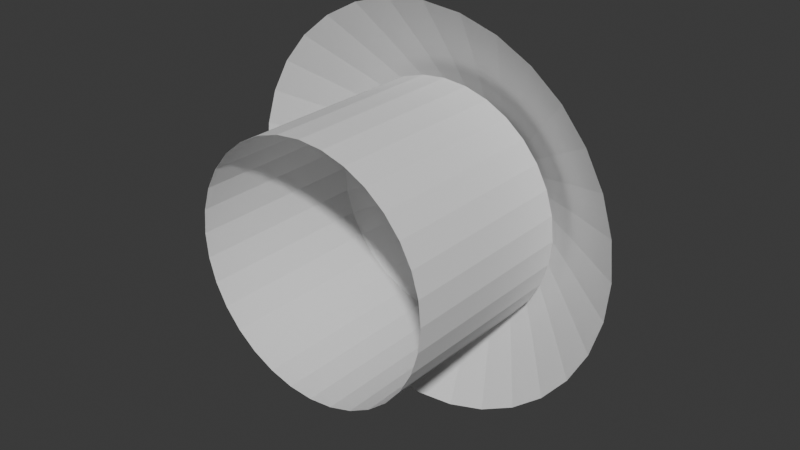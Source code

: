# Source: beam.blend  (saved by Blender 5.1.30; exported with 4.5.12 LTS)
import bpy
from mathutils import Matrix  # noqa: F401  (used for matrix-valued properties, if any)

bpy.ops.wm.read_factory_settings(use_empty=True)
scene = bpy.context.scene
scene.name = 'Scene'

# ---- collections
col_collection = bpy.data.collections.new('Collection'); scene.collection.children.link(col_collection)

# ---- world
world_world = bpy.data.worlds.new('World'); scene.world = world_world
world_world.use_nodes = True; world_world.node_tree.nodes.clear()
_N = world_world.node_tree.nodes; _L = world_world.node_tree.links
n0 = _N.new('ShaderNodeOutputWorld'); n0.name = 'World Output'; n0.location = (200, 100)
n1 = _N.new('ShaderNodeBackground'); n1.name = 'Background'; n1.location = (-200, 100)
n1.inputs[0].default_value = (0.05088, 0.05088, 0.05088, 1.0)
_L.new(n1.outputs[0], n0.inputs[0])
n0.is_active_output = True
world_world.color = (0.05088, 0.05088, 0.05088)
world_world.sun_shadow_jitter_overblur = 0.0

# ---- meshes
me_cylinder = bpy.data.meshes.new('Cylinder')
me_cylinder.from_pydata([(6.051e-09, 0.5002, -1.323), (-7.615e-09, 1.629, -0.5702), (0.09758, 0.4906, -1.323), (0.3178, 1.598, -0.5702), (0.1914, 0.4621, -1.323), (0.6234, 1.505, -0.5702), (0.2779, 0.4159, -1.323), (0.905, 1.354, -0.5702), (0.3537, 0.3537, -1.323), (1.152, 1.152, -0.5702), (0.4159, 0.2779, -1.323), (1.354, 0.905, -0.5702), (0.4621, 0.1914, -1.323), (1.505, 0.6234, -0.5702), (0.4906, 0.09758, -1.323), (1.598, 0.3178, -0.5702), (0.5002, 1.927e-08, -1.323), (1.629, 1.239e-07, -0.5702), (0.4906, -0.09758, -1.323), (1.598, -0.3178, -0.5702), (0.4621, -0.1914, -1.323), (1.505, -0.6234, -0.5702), (0.4159, -0.2779, -1.323), (1.354, -0.905, -0.5702), (0.3537, -0.3537, -1.323), (1.152, -1.152, -0.5702), (0.2779, -0.4159, -1.323), (0.905, -1.354, -0.5702), (0.1914, -0.4621, -1.323), (0.6234, -1.505, -0.5702), (0.09758, -0.4906, -1.323), (0.3178, -1.598, -0.5702), (6.051e-09, -0.5002, -1.323), (-7.615e-09, -1.629, -0.5702), (-0.09758, -0.4906, -1.323), (-0.3178, -1.598, -0.5702), (-0.1914, -0.4621, -1.323), (-0.6234, -1.505, -0.5702), (-0.2779, -0.4159, -1.323), (-0.905, -1.354, -0.5702), (-0.3537, -0.3537, -1.323), (-1.152, -1.152, -0.5702), (-0.4159, -0.2779, -1.323), (-1.354, -0.905, -0.5702), (-0.4621, -0.1914, -1.323), (-1.505, -0.6234, -0.5702), (-0.4906, -0.09758, -1.323), (-1.598, -0.3178, -0.5702), (-0.5002, 1.927e-08, -1.323), (-1.629, 1.239e-07, -0.5702), (-0.4906, 0.09758, -1.323), (-1.598, 0.3178, -0.5702), (-0.4621, 0.1914, -1.323), (-1.505, 0.6234, -0.5702), (-0.4159, 0.2779, -1.323), (-1.354, 0.905, -0.5702), (-0.3537, 0.3537, -1.323), (-1.152, 1.152, -0.5702), (-0.2779, 0.4159, -1.323), (-0.905, 1.354, -0.5702), (-0.1914, 0.4621, -1.323), (-0.6234, 1.505, -0.5702), (-0.09758, 0.4906, -1.323), (-0.3178, 1.598, -0.5702), (-3.807e-09, 1.314, -0.7875), (0.2564, 1.289, -0.7875), (0.503, 1.214, -0.7875), (0.7303, 1.093, -0.7875), (0.9295, 0.9295, -0.7875), (1.093, 0.7303, -0.7875), (1.214, 0.503, -0.7875), (1.289, 0.2564, -0.7875), (1.314, 6.211e-08, -0.7875), (1.289, -0.2564, -0.7875), (1.214, -0.503, -0.7875), (1.093, -0.7303, -0.7875), (0.9295, -0.9295, -0.7875), (0.7303, -1.093, -0.7875), (0.503, -1.214, -0.7875), (0.2564, -1.289, -0.7875), (-3.807e-09, -1.314, -0.7875), (-0.2564, -1.289, -0.7875), (-0.503, -1.214, -0.7875), (-0.7303, -1.093, -0.7875), (-0.9295, -0.9295, -0.7875), (-1.093, -0.7303, -0.7875), (-1.214, -0.503, -0.7875), (-1.289, -0.2564, -0.7875), (-1.314, 6.211e-08, -0.7875), (-1.289, 0.2564, -0.7875), (-1.214, 0.503, -0.7875), (-1.093, 0.7303, -0.7875), (-0.9295, 0.9295, -0.7875), (-0.7303, 1.093, -0.7875), (-0.503, 1.214, -0.7875), (-0.2564, 1.289, -0.7875), (-5.711e-09, 1.472, -0.6788), (0.2871, 1.443, -0.6788), (0.5632, 1.36, -0.6788), (0.8176, 1.224, -0.6788), (1.041, 1.041, -0.6788), (1.224, 0.8176, -0.6788), (1.36, 0.5632, -0.6788), (1.443, 0.2871, -0.6788), (1.472, 9.298e-08, -0.6788), (1.443, -0.2871, -0.6788), (1.36, -0.5632, -0.6788), (1.224, -0.8176, -0.6788), (1.041, -1.041, -0.6788), (0.8176, -1.224, -0.6788), (0.5632, -1.36, -0.6788), (0.2871, -1.443, -0.6788), (-5.711e-09, -1.472, -0.6788), (-0.2871, -1.443, -0.6788), (-0.5632, -1.36, -0.6788), (-0.8176, -1.224, -0.6788), (-1.041, -1.041, -0.6788), (-1.224, -0.8176, -0.6788), (-1.36, -0.5632, -0.6788), (-1.443, -0.2871, -0.6788), (-1.472, 9.298e-08, -0.6788), (-1.443, 0.2871, -0.6788), (-1.36, 0.5632, -0.6788), (-1.224, 0.8176, -0.6788), (-1.041, 1.041, -0.6788), (-0.8176, 1.224, -0.6788), (-0.5632, 1.36, -0.6788), (-0.2871, 1.443, -0.6788), (0.2258, 1.135, -0.8961), (0.4429, 1.069, -0.8961), (0.6429, 0.9622, -0.8961), (0.8183, 0.8183, -0.8961), (0.9622, 0.6429, -0.8961), (1.069, 0.4429, -0.8961), (1.135, 0.2258, -0.8961), (1.157, 3.123e-08, -0.8961), (1.135, -0.2258, -0.8961), (1.069, -0.4429, -0.8961), (0.9622, -0.6429, -0.8961), (0.8183, -0.8183, -0.8961), (0.6429, -0.9622, -0.8961), (0.4429, -1.069, -0.8961), (0.2258, -1.135, -0.8961), (-1.904e-09, -1.157, -0.8961), (-0.2258, -1.135, -0.8961), (-0.4429, -1.069, -0.8961), (-0.6429, -0.9622, -0.8961), (-0.8183, -0.8183, -0.8961), (-0.9622, -0.6429, -0.8961), (-1.069, -0.4429, -0.8961), (-1.135, -0.2258, -0.8961), (-1.157, 3.123e-08, -0.8961), (-1.135, 0.2258, -0.8961), (-1.069, 0.4429, -0.8961), (-0.9622, 0.6429, -0.8961), (-0.8183, 0.8183, -0.8961), (-0.6429, 0.9622, -0.8961), (-0.4429, 1.069, -0.8961), (-0.2258, 1.135, -0.8961), (-1.904e-09, 1.157, -0.8961)], [], [(96, 1, 3, 97), (97, 3, 5, 98), (98, 5, 7, 99), (99, 7, 9, 100), (100, 9, 11, 101), (101, 11, 13, 102), (102, 13, 15, 103), (103, 15, 17, 104), (104, 17, 19, 105), (105, 19, 21, 106), (106, 21, 23, 107), (107, 23, 25, 108), (108, 25, 27, 109), (109, 27, 29, 110), (110, 29, 31, 111), (111, 31, 33, 112), (112, 33, 35, 113), (113, 35, 37, 114), (114, 37, 39, 115), (115, 39, 41, 116), (116, 41, 43, 117), (117, 43, 45, 118), (118, 45, 47, 119), (119, 47, 49, 120), (120, 49, 51, 121), (121, 51, 53, 122), (122, 53, 55, 123), (123, 55, 57, 124), (124, 57, 59, 125), (125, 59, 61, 126), (126, 61, 63, 127), (127, 63, 1, 96), (158, 95, 64, 159), (157, 94, 95, 158), (156, 93, 94, 157), (155, 92, 93, 156), (154, 91, 92, 155), (153, 90, 91, 154), (152, 89, 90, 153), (151, 88, 89, 152), (150, 87, 88, 151), (149, 86, 87, 150), (148, 85, 86, 149), (147, 84, 85, 148), (146, 83, 84, 147), (145, 82, 83, 146), (144, 81, 82, 145), (143, 80, 81, 144), (142, 79, 80, 143), (141, 78, 79, 142), (140, 77, 78, 141), (139, 76, 77, 140), (138, 75, 76, 139), (137, 74, 75, 138), (136, 73, 74, 137), (135, 72, 73, 136), (134, 71, 72, 135), (133, 70, 71, 134), (132, 69, 70, 133), (131, 68, 69, 132), (130, 67, 68, 131), (129, 66, 67, 130), (128, 65, 66, 129), (159, 64, 65, 128), (95, 127, 96, 64), (94, 126, 127, 95), (93, 125, 126, 94), (92, 124, 125, 93), (91, 123, 124, 92), (90, 122, 123, 91), (89, 121, 122, 90), (88, 120, 121, 89), (87, 119, 120, 88), (86, 118, 119, 87), (85, 117, 118, 86), (84, 116, 117, 85), (83, 115, 116, 84), (82, 114, 115, 83), (81, 113, 114, 82), (80, 112, 113, 81), (79, 111, 112, 80), (78, 110, 111, 79), (77, 109, 110, 78), (76, 108, 109, 77), (75, 107, 108, 76), (74, 106, 107, 75), (73, 105, 106, 74), (72, 104, 105, 73), (71, 103, 104, 72), (70, 102, 103, 71), (69, 101, 102, 70), (68, 100, 101, 69), (67, 99, 100, 68), (66, 98, 99, 67), (65, 97, 98, 66), (64, 96, 97, 65), (0, 159, 128, 2), (2, 128, 129, 4), (4, 129, 130, 6), (6, 130, 131, 8), (8, 131, 132, 10), (10, 132, 133, 12), (12, 133, 134, 14), (14, 134, 135, 16), (16, 135, 136, 18), (18, 136, 137, 20), (20, 137, 138, 22), (22, 138, 139, 24), (24, 139, 140, 26), (26, 140, 141, 28), (28, 141, 142, 30), (30, 142, 143, 32), (32, 143, 144, 34), (34, 144, 145, 36), (36, 145, 146, 38), (38, 146, 147, 40), (40, 147, 148, 42), (42, 148, 149, 44), (44, 149, 150, 46), (46, 150, 151, 48), (48, 151, 152, 50), (50, 152, 153, 52), (52, 153, 154, 54), (54, 154, 155, 56), (56, 155, 156, 58), (58, 156, 157, 60), (60, 157, 158, 62), (62, 158, 159, 0)])
_uv = me_cylinder.uv_layers.new(name='UVMap')
_uv.uv.foreach_set('vector', [1.0, 0.75, 1.0, 1.0, 0.9688, 1.0, 0.9688, 0.75, 0.9688, 0.75, 0.9688, 1.0, 0.9375, 1.0, 0.9375, 0.75, 0.9375, 0.75, 0.9375, 1.0, 0.9062, 1.0, 0.9063, 0.75, 0.9063, 0.75, 0.9062, 1.0, 0.875, 1.0, 0.875, 0.75, 0.875, 0.75, 0.875, 1.0, 0.8438, 1.0, 0.8438, 0.75, 0.8438, 0.75, 0.8438, 1.0, 0.8125, 1.0, 0.8125, 0.75, 0.8125, 0.75, 0.8125, 1.0, 0.7812, 1.0, 0.7812, 0.75, 0.7812, 0.75, 0.7812, 1.0, 0.75, 1.0, 0.75, 0.75, 0.75, 0.75, 0.75, 1.0, 0.7188, 1.0, 0.7188, 0.75, 0.7188, 0.75, 0.7188, 1.0, 0.6875, 1.0, 0.6875, 0.75, 0.6875, 0.75, 0.6875, 1.0, 0.6562, 1.0, 0.6562, 0.75, 0.6562, 0.75, 0.6562, 1.0, 0.625, 1.0, 0.625, 0.75, 0.625, 0.75, 0.625, 1.0, 0.5938, 1.0, 0.5937, 0.75, 0.5937, 0.75, 0.5938, 1.0, 0.5625, 1.0, 0.5625, 0.75, 0.5625, 0.75, 0.5625, 1.0, 0.5312, 1.0, 0.5312, 0.75, 0.5312, 0.75, 0.5312, 1.0, 0.5, 1.0, 0.5, 0.75, 0.5, 0.75, 0.5, 1.0, 0.4688, 1.0, 0.4688, 0.75, 0.4688, 0.75, 0.4688, 1.0, 0.4375, 1.0, 0.4375, 0.75, 0.4375, 0.75, 0.4375, 1.0, 0.4062, 1.0, 0.4062, 0.75, 0.4062, 0.75, 0.4062, 1.0, 0.375, 1.0, 0.375, 0.75, 0.375, 0.75, 0.375, 1.0, 0.3438, 1.0, 0.3438, 0.75, 0.3438, 0.75, 0.3438, 1.0, 0.3125, 1.0, 0.3125, 0.75, 0.3125, 0.75, 0.3125, 1.0, 0.2812, 1.0, 0.2812, 0.75, 0.2812, 0.75, 0.2812, 1.0, 0.25, 1.0, 0.25, 0.75, 0.25, 0.75, 0.25, 1.0, 0.2188, 1.0, 0.2187, 0.75, 0.2187, 0.75, 0.2188, 1.0, 0.1875, 1.0, 0.1875, 0.75, 0.1875, 0.75, 0.1875, 1.0, 0.1562, 1.0, 0.1562, 0.75, 0.1562, 0.75, 0.1562, 1.0, 0.125, 1.0, 0.125, 0.75, 0.125, 0.75, 0.125, 1.0, 0.09375, 1.0, 0.09375, 0.75, 0.09375, 0.75, 0.09375, 1.0, 0.0625, 1.0, 0.0625, 0.75, 0.0625, 0.75, 0.0625, 1.0, 0.03125, 1.0, 0.03125, 0.75, 0.03125, 0.75, 0.03125, 1.0, 0.0, 1.0, 0.0, 0.75, 0.03125, 0.25, 0.03125, 0.5, 0.0, 0.5, 0.0, 0.25, 0.0625, 0.25, 0.0625, 0.5, 0.03125, 0.5, 0.03125, 0.25, 0.09375, 0.25, 0.09375, 0.5, 0.0625, 0.5, 0.0625, 0.25, 0.125, 0.25, 0.125, 0.5, 0.09375, 0.5, 0.09375, 0.25, 0.1563, 0.25, 0.1562, 0.5, 0.125, 0.5, 0.125, 0.25, 0.1875, 0.25, 0.1875, 0.5, 0.1562, 0.5, 0.1563, 0.25, 0.2187, 0.25, 0.2188, 0.5, 0.1875, 0.5, 0.1875, 0.25, 0.25, 0.25, 0.25, 0.5, 0.2188, 0.5, 0.2187, 0.25, 0.2812, 0.25, 0.2812, 0.5, 0.25, 0.5, 0.25, 0.25, 0.3125, 0.25, 0.3125, 0.5, 0.2812, 0.5, 0.2812, 0.25, 0.3437, 0.25, 0.3438, 0.5, 0.3125, 0.5, 0.3125, 0.25, 0.375, 0.25, 0.375, 0.5, 0.3438, 0.5, 0.3437, 0.25, 0.4062, 0.25, 0.4062, 0.5, 0.375, 0.5, 0.375, 0.25, 0.4375, 0.25, 0.4375, 0.5, 0.4062, 0.5, 0.4062, 0.25, 0.4687, 0.25, 0.4687, 0.5, 0.4375, 0.5, 0.4375, 0.25, 0.5, 0.25, 0.5, 0.5, 0.4687, 0.5, 0.4687, 0.25, 0.5312, 0.25, 0.5312, 0.5, 0.5, 0.5, 0.5, 0.25, 0.5625, 0.25, 0.5625, 0.5, 0.5312, 0.5, 0.5312, 0.25, 0.5938, 0.25, 0.5938, 0.5, 0.5625, 0.5, 0.5625, 0.25, 0.625, 0.25, 0.625, 0.5, 0.5938, 0.5, 0.5938, 0.25, 0.6563, 0.25, 0.6562, 0.5, 0.625, 0.5, 0.625, 0.25, 0.6875, 0.25, 0.6875, 0.5, 0.6562, 0.5, 0.6563, 0.25, 0.7188, 0.25, 0.7188, 0.5, 0.6875, 0.5, 0.6875, 0.25, 0.75, 0.25, 0.75, 0.5, 0.7188, 0.5, 0.7188, 0.25, 0.7812, 0.25, 0.7812, 0.5, 0.75, 0.5, 0.75, 0.25, 0.8125, 0.25, 0.8125, 0.5, 0.7812, 0.5, 0.7812, 0.25, 0.8437, 0.25, 0.8437, 0.5, 0.8125, 0.5, 0.8125, 0.25, 0.875, 0.25, 0.875, 0.5, 0.8437, 0.5, 0.8437, 0.25, 0.9062, 0.25, 0.9062, 0.5, 0.875, 0.5, 0.875, 0.25, 0.9375, 0.25, 0.9375, 0.5, 0.9062, 0.5, 0.9062, 0.25, 0.9688, 0.25, 0.9687, 0.5, 0.9375, 0.5, 0.9375, 0.25, 1.0, 0.25, 1.0, 0.5, 0.9687, 0.5, 0.9688, 0.25, 0.03125, 0.5, 0.03125, 0.75, 0.0, 0.75, 0.0, 0.5, 0.0625, 0.5, 0.0625, 0.75, 0.03125, 0.75, 0.03125, 0.5, 0.09375, 0.5, 0.09375, 0.75, 0.0625, 0.75, 0.0625, 0.5, 0.125, 0.5, 0.125, 0.75, 0.09375, 0.75, 0.09375, 0.5, 0.1562, 0.5, 0.1562, 0.75, 0.125, 0.75, 0.125, 0.5, 0.1875, 0.5, 0.1875, 0.75, 0.1562, 0.75, 0.1562, 0.5, 0.2188, 0.5, 0.2187, 0.75, 0.1875, 0.75, 0.1875, 0.5, 0.25, 0.5, 0.25, 0.75, 0.2187, 0.75, 0.2188, 0.5, 0.2812, 0.5, 0.2812, 0.75, 0.25, 0.75, 0.25, 0.5, 0.3125, 0.5, 0.3125, 0.75, 0.2812, 0.75, 0.2812, 0.5, 0.3438, 0.5, 0.3438, 0.75, 0.3125, 0.75, 0.3125, 0.5, 0.375, 0.5, 0.375, 0.75, 0.3438, 0.75, 0.3438, 0.5, 0.4062, 0.5, 0.4062, 0.75, 0.375, 0.75, 0.375, 0.5, 0.4375, 0.5, 0.4375, 0.75, 0.4062, 0.75, 0.4062, 0.5, 0.4687, 0.5, 0.4688, 0.75, 0.4375, 0.75, 0.4375, 0.5, 0.5, 0.5, 0.5, 0.75, 0.4688, 0.75, 0.4687, 0.5, 0.5312, 0.5, 0.5312, 0.75, 0.5, 0.75, 0.5, 0.5, 0.5625, 0.5, 0.5625, 0.75, 0.5312, 0.75, 0.5312, 0.5, 0.5938, 0.5, 0.5937, 0.75, 0.5625, 0.75, 0.5625, 0.5, 0.625, 0.5, 0.625, 0.75, 0.5937, 0.75, 0.5938, 0.5, 0.6562, 0.5, 0.6562, 0.75, 0.625, 0.75, 0.625, 0.5, 0.6875, 0.5, 0.6875, 0.75, 0.6562, 0.75, 0.6562, 0.5, 0.7188, 0.5, 0.7188, 0.75, 0.6875, 0.75, 0.6875, 0.5, 0.75, 0.5, 0.75, 0.75, 0.7188, 0.75, 0.7188, 0.5, 0.7812, 0.5, 0.7812, 0.75, 0.75, 0.75, 0.75, 0.5, 0.8125, 0.5, 0.8125, 0.75, 0.7812, 0.75, 0.7812, 0.5, 0.8437, 0.5, 0.8438, 0.75, 0.8125, 0.75, 0.8125, 0.5, 0.875, 0.5, 0.875, 0.75, 0.8438, 0.75, 0.8437, 0.5, 0.9062, 0.5, 0.9063, 0.75, 0.875, 0.75, 0.875, 0.5, 0.9375, 0.5, 0.9375, 0.75, 0.9063, 0.75, 0.9062, 0.5, 0.9687, 0.5, 0.9688, 0.75, 0.9375, 0.75, 0.9375, 0.5, 1.0, 0.5, 1.0, 0.75, 0.9688, 0.75, 0.9687, 0.5, 1.0, 0.0, 1.0, 0.25, 0.9688, 0.25, 0.9688, 0.0, 0.9688, 0.0, 0.9688, 0.25, 0.9375, 0.25, 0.9375, 0.0, 0.9375, 0.0, 0.9375, 0.25, 0.9062, 0.25, 0.9062, 0.0, 0.9062, 0.0, 0.9062, 0.25, 0.875, 0.25, 0.875, 0.0, 0.875, 0.0, 0.875, 0.25, 0.8437, 0.25, 0.8438, 0.0, 0.8438, 0.0, 0.8437, 0.25, 0.8125, 0.25, 0.8125, 0.0, 0.8125, 0.0, 0.8125, 0.25, 0.7812, 0.25, 0.7812, 0.0, 0.7812, 0.0, 0.7812, 0.25, 0.75, 0.25, 0.75, 0.0, 0.75, 0.0, 0.75, 0.25, 0.7188, 0.25, 0.7188, 0.0, 0.7188, 0.0, 0.7188, 0.25, 0.6875, 0.25, 0.6875, 0.0, 0.6875, 0.0, 0.6875, 0.25, 0.6563, 0.25, 0.6562, 0.0, 0.6562, 0.0, 0.6563, 0.25, 0.625, 0.25, 0.625, 0.0, 0.625, 0.0, 0.625, 0.25, 0.5938, 0.25, 0.5938, 0.0, 0.5938, 0.0, 0.5938, 0.25, 0.5625, 0.25, 0.5625, 0.0, 0.5625, 0.0, 0.5625, 0.25, 0.5312, 0.25, 0.5312, 0.0, 0.5312, 0.0, 0.5312, 0.25, 0.5, 0.25, 0.5, 0.0, 0.5, 0.0, 0.5, 0.25, 0.4687, 0.25, 0.4688, 0.0, 0.4688, 0.0, 0.4687, 0.25, 0.4375, 0.25, 0.4375, 0.0, 0.4375, 0.0, 0.4375, 0.25, 0.4062, 0.25, 0.4062, 0.0, 0.4062, 0.0, 0.4062, 0.25, 0.375, 0.25, 0.375, 0.0, 0.375, 0.0, 0.375, 0.25, 0.3437, 0.25, 0.3438, 0.0, 0.3438, 0.0, 0.3437, 0.25, 0.3125, 0.25, 0.3125, 0.0, 0.3125, 0.0, 0.3125, 0.25, 0.2812, 0.25, 0.2812, 0.0, 0.2812, 0.0, 0.2812, 0.25, 0.25, 0.25, 0.25, 0.0, 0.25, 0.0, 0.25, 0.25, 0.2187, 0.25, 0.2188, 0.0, 0.2188, 0.0, 0.2187, 0.25, 0.1875, 0.25, 0.1875, 0.0, 0.1875, 0.0, 0.1875, 0.25, 0.1563, 0.25, 0.1562, 0.0, 0.1562, 0.0, 0.1563, 0.25, 0.125, 0.25, 0.125, 0.0, 0.125, 0.0, 0.125, 0.25, 0.09375, 0.25, 0.09375, 0.0, 0.09375, 0.0, 0.09375, 0.25, 0.0625, 0.25, 0.0625, 0.0, 0.0625, 0.0, 0.0625, 0.25, 0.03125, 0.25, 0.03125, 0.0, 0.03125, 0.0, 0.03125, 0.25, 0.0, 0.25, 0.0, 0.0])
me_cylinder.update()
me_cylinder_001 = bpy.data.meshes.new('Cylinder.001')
me_cylinder_001.from_pydata([(6.993e-09, 0.4224, -1.0), (0.0, 1.0, 1.0), (0.0824, 0.4143, -1.0), (0.1951, 0.9808, 1.0), (0.1616, 0.3902, -1.0), (0.3827, 0.9239, 1.0), (0.2347, 0.3512, -1.0), (0.5556, 0.8315, 1.0), (0.2987, 0.2987, -1.0), (0.7071, 0.7071, 1.0), (0.3512, 0.2347, -1.0), (0.8315, 0.5556, 1.0), (0.3902, 0.1616, -1.0), (0.9239, 0.3827, 1.0), (0.4143, 0.0824, -1.0), (0.9808, 0.1951, 1.0), (0.4224, -5.882e-09, -1.0), (1.0, 0.0, 1.0), (0.4143, -0.0824, -1.0), (0.9808, -0.1951, 1.0), (0.3902, -0.1616, -1.0), (0.9239, -0.3827, 1.0), (0.3512, -0.2347, -1.0), (0.8315, -0.5556, 1.0), (0.2987, -0.2987, -1.0), (0.7071, -0.7071, 1.0), (0.2347, -0.3512, -1.0), (0.5556, -0.8315, 1.0), (0.1616, -0.3902, -1.0), (0.3827, -0.9239, 1.0), (0.0824, -0.4143, -1.0), (0.1951, -0.9808, 1.0), (6.993e-09, -0.4224, -1.0), (0.0, -1.0, 1.0), (-0.0824, -0.4143, -1.0), (-0.1951, -0.9808, 1.0), (-0.1616, -0.3902, -1.0), (-0.3827, -0.9239, 1.0), (-0.2347, -0.3512, -1.0), (-0.5556, -0.8315, 1.0), (-0.2987, -0.2987, -1.0), (-0.7071, -0.7071, 1.0), (-0.3512, -0.2347, -1.0), (-0.8315, -0.5556, 1.0), (-0.3902, -0.1616, -1.0), (-0.9239, -0.3827, 1.0), (-0.4143, -0.0824, -1.0), (-0.9808, -0.1951, 1.0), (-0.4224, -5.882e-09, -1.0), (-1.0, 0.0, 1.0), (-0.4143, 0.0824, -1.0), (-0.9808, 0.1951, 1.0), (-0.3902, 0.1616, -1.0), (-0.9239, 0.3827, 1.0), (-0.3512, 0.2347, -1.0), (-0.8315, 0.5556, 1.0), (-0.2987, 0.2987, -1.0), (-0.7071, 0.7071, 1.0), (-0.2347, 0.3512, -1.0), (-0.5556, 0.8315, 1.0), (-0.1616, 0.3902, -1.0), (-0.3827, 0.9239, 1.0), (-0.0824, 0.4143, -1.0), (-0.1951, 0.9808, 1.0), (0.0, 1.0, 0.0), (0.1951, 0.9808, 0.0), (0.3827, 0.9239, 0.0), (0.5556, 0.8315, 0.0), (0.7071, 0.7071, 0.0), (0.8315, 0.5556, 0.0), (0.9239, 0.3827, 0.0), (0.9808, 0.1951, 0.0), (1.0, 0.0, 0.0), (0.9808, -0.1951, 0.0), (0.9239, -0.3827, 0.0), (0.8315, -0.5556, 0.0), (0.7071, -0.7071, 0.0), (0.5556, -0.8315, 0.0), (0.3827, -0.9239, 0.0), (0.1951, -0.9808, 0.0), (0.0, -1.0, 0.0), (-0.1951, -0.9808, 0.0), (-0.3827, -0.9239, 0.0), (-0.5556, -0.8315, 0.0), (-0.7071, -0.7071, 0.0), (-0.8315, -0.5556, 0.0), (-0.9239, -0.3827, 0.0), (-0.9808, -0.1951, 0.0), (-1.0, 0.0, 0.0), (-0.9808, 0.1951, 0.0), (-0.9239, 0.3827, 0.0), (-0.8315, 0.5556, 0.0), (-0.7071, 0.7071, 0.0), (-0.5556, 0.8315, 0.0), (-0.3827, 0.9239, 0.0), (-0.1951, 0.9808, 0.0), (0.1951, 0.9808, -0.5), (0.3827, 0.9239, -0.5), (0.5556, 0.8315, -0.5), (0.7071, 0.7071, -0.5), (0.8315, 0.5556, -0.5), (0.9239, 0.3827, -0.5), (0.9808, 0.1951, -0.5), (1.0, 0.0, -0.5), (0.9808, -0.1951, -0.5), (0.9239, -0.3827, -0.5), (0.8315, -0.5556, -0.5), (0.7071, -0.7071, -0.5), (0.5556, -0.8315, -0.5), (0.3827, -0.9239, -0.5), (0.1951, -0.9808, -0.5), (0.0, -1.0, -0.5), (-0.1951, -0.9808, -0.5), (-0.3827, -0.9239, -0.5), (-0.5556, -0.8315, -0.5), (-0.7071, -0.7071, -0.5), (-0.8315, -0.5556, -0.5), (-0.9239, -0.3827, -0.5), (-0.9808, -0.1951, -0.5), (-1.0, 0.0, -0.5), (-0.9808, 0.1951, -0.5), (-0.9239, 0.3827, -0.5), (-0.8315, 0.5556, -0.5), (-0.7071, 0.7071, -0.5), (-0.5556, 0.8315, -0.5), (-0.3827, 0.9239, -0.5), (-0.1951, 0.9808, -0.5), (0.0, 1.0, -0.5), (0.1461, 0.7345, -0.75), (0.2866, 0.6919, -0.75), (0.416, 0.6227, -0.75), (0.5295, 0.5295, -0.75), (0.6227, 0.416, -0.75), (0.6919, 0.2866, -0.75), (0.7345, 0.1461, -0.75), (0.7489, -4.959e-09, -0.75), (0.7345, -0.1461, -0.75), (0.6919, -0.2866, -0.75), (0.6227, -0.416, -0.75), (0.5295, -0.5295, -0.75), (0.416, -0.6227, -0.75), (0.2866, -0.6919, -0.75), (0.1461, -0.7345, -0.75), (3.041e-09, -0.7489, -0.75), (-0.1461, -0.7345, -0.75), (-0.2866, -0.6919, -0.75), (-0.416, -0.6227, -0.75), (-0.5295, -0.5295, -0.75), (-0.6227, -0.416, -0.75), (-0.6919, -0.2866, -0.75), (-0.7345, -0.1461, -0.75), (-0.7489, -4.959e-09, -0.75), (-0.7345, 0.1461, -0.75), (-0.6919, 0.2866, -0.75), (-0.6227, 0.416, -0.75), (-0.5295, 0.5295, -0.75), (-0.416, 0.6227, -0.75), (-0.2866, 0.6919, -0.75), (-0.1461, 0.7345, -0.75), (3.041e-09, 0.7489, -0.75)], [], [(64, 1, 3, 65), (65, 3, 5, 66), (66, 5, 7, 67), (67, 7, 9, 68), (68, 9, 11, 69), (69, 11, 13, 70), (70, 13, 15, 71), (71, 15, 17, 72), (72, 17, 19, 73), (73, 19, 21, 74), (74, 21, 23, 75), (75, 23, 25, 76), (76, 25, 27, 77), (77, 27, 29, 78), (78, 29, 31, 79), (79, 31, 33, 80), (80, 33, 35, 81), (81, 35, 37, 82), (82, 37, 39, 83), (83, 39, 41, 84), (84, 41, 43, 85), (85, 43, 45, 86), (86, 45, 47, 87), (87, 47, 49, 88), (88, 49, 51, 89), (89, 51, 53, 90), (90, 53, 55, 91), (91, 55, 57, 92), (92, 57, 59, 93), (93, 59, 61, 94), (94, 61, 63, 95), (95, 63, 1, 64), (126, 95, 64, 127), (125, 94, 95, 126), (124, 93, 94, 125), (123, 92, 93, 124), (122, 91, 92, 123), (121, 90, 91, 122), (120, 89, 90, 121), (119, 88, 89, 120), (118, 87, 88, 119), (117, 86, 87, 118), (116, 85, 86, 117), (115, 84, 85, 116), (114, 83, 84, 115), (113, 82, 83, 114), (112, 81, 82, 113), (111, 80, 81, 112), (110, 79, 80, 111), (109, 78, 79, 110), (108, 77, 78, 109), (107, 76, 77, 108), (106, 75, 76, 107), (105, 74, 75, 106), (104, 73, 74, 105), (103, 72, 73, 104), (102, 71, 72, 103), (101, 70, 71, 102), (100, 69, 70, 101), (99, 68, 69, 100), (98, 67, 68, 99), (97, 66, 67, 98), (96, 65, 66, 97), (127, 64, 65, 96), (159, 127, 96, 128), (128, 96, 97, 129), (129, 97, 98, 130), (130, 98, 99, 131), (131, 99, 100, 132), (132, 100, 101, 133), (133, 101, 102, 134), (134, 102, 103, 135), (135, 103, 104, 136), (136, 104, 105, 137), (137, 105, 106, 138), (138, 106, 107, 139), (139, 107, 108, 140), (140, 108, 109, 141), (141, 109, 110, 142), (142, 110, 111, 143), (143, 111, 112, 144), (144, 112, 113, 145), (145, 113, 114, 146), (146, 114, 115, 147), (147, 115, 116, 148), (148, 116, 117, 149), (149, 117, 118, 150), (150, 118, 119, 151), (151, 119, 120, 152), (152, 120, 121, 153), (153, 121, 122, 154), (154, 122, 123, 155), (155, 123, 124, 156), (156, 124, 125, 157), (157, 125, 126, 158), (158, 126, 127, 159), (62, 158, 159, 0), (60, 157, 158, 62), (58, 156, 157, 60), (56, 155, 156, 58), (54, 154, 155, 56), (52, 153, 154, 54), (50, 152, 153, 52), (48, 151, 152, 50), (46, 150, 151, 48), (44, 149, 150, 46), (42, 148, 149, 44), (40, 147, 148, 42), (38, 146, 147, 40), (36, 145, 146, 38), (34, 144, 145, 36), (32, 143, 144, 34), (30, 142, 143, 32), (28, 141, 142, 30), (26, 140, 141, 28), (24, 139, 140, 26), (22, 138, 139, 24), (20, 137, 138, 22), (18, 136, 137, 20), (16, 135, 136, 18), (14, 134, 135, 16), (12, 133, 134, 14), (10, 132, 133, 12), (8, 131, 132, 10), (6, 130, 131, 8), (4, 129, 130, 6), (2, 128, 129, 4), (0, 159, 128, 2)])
_uv = me_cylinder_001.uv_layers.new(name='UVMap')
_uv.uv.foreach_set('vector', [1.0, 0.5, 1.0, 1.0, 0.9688, 1.0, 0.9688, 0.5, 0.9688, 0.5, 0.9688, 1.0, 0.9375, 1.0, 0.9375, 0.5, 0.9375, 0.5, 0.9375, 1.0, 0.9062, 1.0, 0.9062, 0.5, 0.9062, 0.5, 0.9062, 1.0, 0.875, 1.0, 0.875, 0.5, 0.875, 0.5, 0.875, 1.0, 0.8438, 1.0, 0.8438, 0.5, 0.8438, 0.5, 0.8438, 1.0, 0.8125, 1.0, 0.8125, 0.5, 0.8125, 0.5, 0.8125, 1.0, 0.7812, 1.0, 0.7812, 0.5, 0.7812, 0.5, 0.7812, 1.0, 0.75, 1.0, 0.75, 0.5, 0.75, 0.5, 0.75, 1.0, 0.7188, 1.0, 0.7188, 0.5, 0.7188, 0.5, 0.7188, 1.0, 0.6875, 1.0, 0.6875, 0.5, 0.6875, 0.5, 0.6875, 1.0, 0.6562, 1.0, 0.6562, 0.5, 0.6562, 0.5, 0.6562, 1.0, 0.625, 1.0, 0.625, 0.5, 0.625, 0.5, 0.625, 1.0, 0.5938, 1.0, 0.5938, 0.5, 0.5938, 0.5, 0.5938, 1.0, 0.5625, 1.0, 0.5625, 0.5, 0.5625, 0.5, 0.5625, 1.0, 0.5312, 1.0, 0.5312, 0.5, 0.5312, 0.5, 0.5312, 1.0, 0.5, 1.0, 0.5, 0.5, 0.5, 0.5, 0.5, 1.0, 0.4688, 1.0, 0.4688, 0.5, 0.4688, 0.5, 0.4688, 1.0, 0.4375, 1.0, 0.4375, 0.5, 0.4375, 0.5, 0.4375, 1.0, 0.4062, 1.0, 0.4062, 0.5, 0.4062, 0.5, 0.4062, 1.0, 0.375, 1.0, 0.375, 0.5, 0.375, 0.5, 0.375, 1.0, 0.3438, 1.0, 0.3438, 0.5, 0.3438, 0.5, 0.3438, 1.0, 0.3125, 1.0, 0.3125, 0.5, 0.3125, 0.5, 0.3125, 1.0, 0.2812, 1.0, 0.2812, 0.5, 0.2812, 0.5, 0.2812, 1.0, 0.25, 1.0, 0.25, 0.5, 0.25, 0.5, 0.25, 1.0, 0.2188, 1.0, 0.2188, 0.5, 0.2188, 0.5, 0.2188, 1.0, 0.1875, 1.0, 0.1875, 0.5, 0.1875, 0.5, 0.1875, 1.0, 0.1562, 1.0, 0.1562, 0.5, 0.1562, 0.5, 0.1562, 1.0, 0.125, 1.0, 0.125, 0.5, 0.125, 0.5, 0.125, 1.0, 0.09375, 1.0, 0.09375, 0.5, 0.09375, 0.5, 0.09375, 1.0, 0.0625, 1.0, 0.0625, 0.5, 0.0625, 0.5, 0.0625, 1.0, 0.03125, 1.0, 0.03125, 0.5, 0.03125, 0.5, 0.03125, 1.0, 0.0, 1.0, 0.0, 0.5, 0.03125, 0.25, 0.03125, 0.5, 0.0, 0.5, 0.0, 0.25, 0.0625, 0.25, 0.0625, 0.5, 0.03125, 0.5, 0.03125, 0.25, 0.09375, 0.25, 0.09375, 0.5, 0.0625, 0.5, 0.0625, 0.25, 0.125, 0.25, 0.125, 0.5, 0.09375, 0.5, 0.09375, 0.25, 0.1562, 0.25, 0.1562, 0.5, 0.125, 0.5, 0.125, 0.25, 0.1875, 0.25, 0.1875, 0.5, 0.1562, 0.5, 0.1562, 0.25, 0.2188, 0.25, 0.2188, 0.5, 0.1875, 0.5, 0.1875, 0.25, 0.25, 0.25, 0.25, 0.5, 0.2188, 0.5, 0.2188, 0.25, 0.2812, 0.25, 0.2812, 0.5, 0.25, 0.5, 0.25, 0.25, 0.3125, 0.25, 0.3125, 0.5, 0.2812, 0.5, 0.2812, 0.25, 0.3438, 0.25, 0.3438, 0.5, 0.3125, 0.5, 0.3125, 0.25, 0.375, 0.25, 0.375, 0.5, 0.3438, 0.5, 0.3438, 0.25, 0.4062, 0.25, 0.4062, 0.5, 0.375, 0.5, 0.375, 0.25, 0.4375, 0.25, 0.4375, 0.5, 0.4062, 0.5, 0.4062, 0.25, 0.4688, 0.25, 0.4688, 0.5, 0.4375, 0.5, 0.4375, 0.25, 0.5, 0.25, 0.5, 0.5, 0.4688, 0.5, 0.4688, 0.25, 0.5312, 0.25, 0.5312, 0.5, 0.5, 0.5, 0.5, 0.25, 0.5625, 0.25, 0.5625, 0.5, 0.5312, 0.5, 0.5312, 0.25, 0.5938, 0.25, 0.5938, 0.5, 0.5625, 0.5, 0.5625, 0.25, 0.625, 0.25, 0.625, 0.5, 0.5938, 0.5, 0.5938, 0.25, 0.6562, 0.25, 0.6562, 0.5, 0.625, 0.5, 0.625, 0.25, 0.6875, 0.25, 0.6875, 0.5, 0.6562, 0.5, 0.6562, 0.25, 0.7188, 0.25, 0.7188, 0.5, 0.6875, 0.5, 0.6875, 0.25, 0.75, 0.25, 0.75, 0.5, 0.7188, 0.5, 0.7188, 0.25, 0.7812, 0.25, 0.7812, 0.5, 0.75, 0.5, 0.75, 0.25, 0.8125, 0.25, 0.8125, 0.5, 0.7812, 0.5, 0.7812, 0.25, 0.8438, 0.25, 0.8438, 0.5, 0.8125, 0.5, 0.8125, 0.25, 0.875, 0.25, 0.875, 0.5, 0.8438, 0.5, 0.8438, 0.25, 0.9062, 0.25, 0.9062, 0.5, 0.875, 0.5, 0.875, 0.25, 0.9375, 0.25, 0.9375, 0.5, 0.9062, 0.5, 0.9062, 0.25, 0.9688, 0.25, 0.9688, 0.5, 0.9375, 0.5, 0.9375, 0.25, 1.0, 0.25, 1.0, 0.5, 0.9688, 0.5, 0.9688, 0.25, 1.0, 0.125, 1.0, 0.25, 0.9688, 0.25, 0.9688, 0.125, 0.9688, 0.125, 0.9688, 0.25, 0.9375, 0.25, 0.9375, 0.125, 0.9375, 0.125, 0.9375, 0.25, 0.9062, 0.25, 0.9062, 0.125, 0.9062, 0.125, 0.9062, 0.25, 0.875, 0.25, 0.875, 0.125, 0.875, 0.125, 0.875, 0.25, 0.8438, 0.25, 0.8438, 0.125, 0.8438, 0.125, 0.8438, 0.25, 0.8125, 0.25, 0.8125, 0.125, 0.8125, 0.125, 0.8125, 0.25, 0.7812, 0.25, 0.7812, 0.125, 0.7812, 0.125, 0.7812, 0.25, 0.75, 0.25, 0.75, 0.125, 0.75, 0.125, 0.75, 0.25, 0.7188, 0.25, 0.7188, 0.125, 0.7188, 0.125, 0.7188, 0.25, 0.6875, 0.25, 0.6875, 0.125, 0.6875, 0.125, 0.6875, 0.25, 0.6562, 0.25, 0.6562, 0.125, 0.6562, 0.125, 0.6562, 0.25, 0.625, 0.25, 0.625, 0.125, 0.625, 0.125, 0.625, 0.25, 0.5938, 0.25, 0.5938, 0.125, 0.5938, 0.125, 0.5938, 0.25, 0.5625, 0.25, 0.5625, 0.125, 0.5625, 0.125, 0.5625, 0.25, 0.5312, 0.25, 0.5312, 0.125, 0.5312, 0.125, 0.5312, 0.25, 0.5, 0.25, 0.5, 0.125, 0.5, 0.125, 0.5, 0.25, 0.4688, 0.25, 0.4688, 0.125, 0.4688, 0.125, 0.4688, 0.25, 0.4375, 0.25, 0.4375, 0.125, 0.4375, 0.125, 0.4375, 0.25, 0.4062, 0.25, 0.4062, 0.125, 0.4062, 0.125, 0.4062, 0.25, 0.375, 0.25, 0.375, 0.125, 0.375, 0.125, 0.375, 0.25, 0.3438, 0.25, 0.3438, 0.125, 0.3438, 0.125, 0.3438, 0.25, 0.3125, 0.25, 0.3125, 0.125, 0.3125, 0.125, 0.3125, 0.25, 0.2812, 0.25, 0.2812, 0.125, 0.2812, 0.125, 0.2812, 0.25, 0.25, 0.25, 0.25, 0.125, 0.25, 0.125, 0.25, 0.25, 0.2188, 0.25, 0.2188, 0.125, 0.2188, 0.125, 0.2188, 0.25, 0.1875, 0.25, 0.1875, 0.125, 0.1875, 0.125, 0.1875, 0.25, 0.1562, 0.25, 0.1562, 0.125, 0.1562, 0.125, 0.1562, 0.25, 0.125, 0.25, 0.125, 0.125, 0.125, 0.125, 0.125, 0.25, 0.09375, 0.25, 0.09375, 0.125, 0.09375, 0.125, 0.09375, 0.25, 0.0625, 0.25, 0.0625, 0.125, 0.0625, 0.125, 0.0625, 0.25, 0.03125, 0.25, 0.03125, 0.125, 0.03125, 0.125, 0.03125, 0.25, 0.0, 0.25, 0.0, 0.125, 0.03125, 0.0, 0.03125, 0.125, 0.0, 0.125, 0.0, 0.0, 0.0625, 0.0, 0.0625, 0.125, 0.03125, 0.125, 0.03125, 0.0, 0.09375, 0.0, 0.09375, 0.125, 0.0625, 0.125, 0.0625, 0.0, 0.125, 0.0, 0.125, 0.125, 0.09375, 0.125, 0.09375, 0.0, 0.1562, 0.0, 0.1562, 0.125, 0.125, 0.125, 0.125, 0.0, 0.1875, 0.0, 0.1875, 0.125, 0.1562, 0.125, 0.1562, 0.0, 0.2188, 0.0, 0.2188, 0.125, 0.1875, 0.125, 0.1875, 0.0, 0.25, 0.0, 0.25, 0.125, 0.2188, 0.125, 0.2188, 0.0, 0.2812, 0.0, 0.2812, 0.125, 0.25, 0.125, 0.25, 0.0, 0.3125, 0.0, 0.3125, 0.125, 0.2812, 0.125, 0.2812, 0.0, 0.3438, 0.0, 0.3438, 0.125, 0.3125, 0.125, 0.3125, 0.0, 0.375, 0.0, 0.375, 0.125, 0.3438, 0.125, 0.3438, 0.0, 0.4062, 0.0, 0.4062, 0.125, 0.375, 0.125, 0.375, 0.0, 0.4375, 0.0, 0.4375, 0.125, 0.4062, 0.125, 0.4062, 0.0, 0.4688, 0.0, 0.4688, 0.125, 0.4375, 0.125, 0.4375, 0.0, 0.5, 0.0, 0.5, 0.125, 0.4688, 0.125, 0.4688, 0.0, 0.5312, 0.0, 0.5312, 0.125, 0.5, 0.125, 0.5, 0.0, 0.5625, 0.0, 0.5625, 0.125, 0.5312, 0.125, 0.5312, 0.0, 0.5938, 0.0, 0.5938, 0.125, 0.5625, 0.125, 0.5625, 0.0, 0.625, 0.0, 0.625, 0.125, 0.5938, 0.125, 0.5938, 0.0, 0.6562, 0.0, 0.6562, 0.125, 0.625, 0.125, 0.625, 0.0, 0.6875, 0.0, 0.6875, 0.125, 0.6562, 0.125, 0.6562, 0.0, 0.7188, 0.0, 0.7188, 0.125, 0.6875, 0.125, 0.6875, 0.0, 0.75, 0.0, 0.75, 0.125, 0.7188, 0.125, 0.7188, 0.0, 0.7812, 0.0, 0.7812, 0.125, 0.75, 0.125, 0.75, 0.0, 0.8125, 0.0, 0.8125, 0.125, 0.7812, 0.125, 0.7812, 0.0, 0.8438, 0.0, 0.8438, 0.125, 0.8125, 0.125, 0.8125, 0.0, 0.875, 0.0, 0.875, 0.125, 0.8438, 0.125, 0.8438, 0.0, 0.9062, 0.0, 0.9062, 0.125, 0.875, 0.125, 0.875, 0.0, 0.9375, 0.0, 0.9375, 0.125, 0.9062, 0.125, 0.9062, 0.0, 0.9688, 0.0, 0.9688, 0.125, 0.9375, 0.125, 0.9375, 0.0, 1.0, 0.0, 1.0, 0.125, 0.9688, 0.125, 0.9688, 0.0])
me_cylinder_001.update()

# ---- objects
ob_cylinder = bpy.data.objects.new('Cylinder', me_cylinder)
ob_cylinder_001 = bpy.data.objects.new('Cylinder.001', me_cylinder_001)

# ---- transforms, parenting, visibility, modifiers, constraints
ob_cylinder.location = (0.0, -1.326, 0.0)
ob_cylinder.rotation_euler = (1.571, -0.0, 0.0)
ob_cylinder_001.location = (0.0, -1.0, 0.0)
ob_cylinder_001.rotation_euler = (1.571, -0.0, 0.0)

# ---- collection membership
col_collection.objects.link(ob_cylinder)
col_collection.objects.link(ob_cylinder_001)

# ---- scene / render settings (as saved in the file)
scene.frame_start = 1; scene.frame_end = 250; scene.frame_set(12)
scene.render.engine = 'BLENDER_EEVEE_NEXT'
scene.render.bake_bias = 0.0
scene.render.bake_samples = 0
scene.cycles.sampling_pattern = 'TABULATED_SOBOL'
scene.eevee.use_volume_custom_range = False
bpy.context.view_layer.update()

# ---- added for rendering (the .blend has no active camera and no usable light): camera, sun
cam_auto = bpy.data.cameras.new('AutoCamera')
cam_auto.lens = 50.0
cam_auto.sensor_width = 36.0
cam_auto.clip_end = 1000.0
ob_auto_camera = bpy.data.objects.new('AutoCamera', cam_auto)
scene.collection.objects.link(ob_auto_camera)
ob_auto_camera.location = (4.64715, -6.57658, 3.71772)
ob_auto_camera.rotation_euler = (1.09748, -7.21219e-08, 0.694738)
scene.camera = ob_auto_camera
light_auto_sun = bpy.data.lights.new('AutoSun', 'SUN')
light_auto_sun.energy = 3.0
light_auto_sun.angle = 0.0523599
ob_auto_sun = bpy.data.objects.new('AutoSun', light_auto_sun)
scene.collection.objects.link(ob_auto_sun)
ob_auto_sun.rotation_euler = (0.872665, 0.174533, 0.523599)
bpy.context.view_layer.update()
